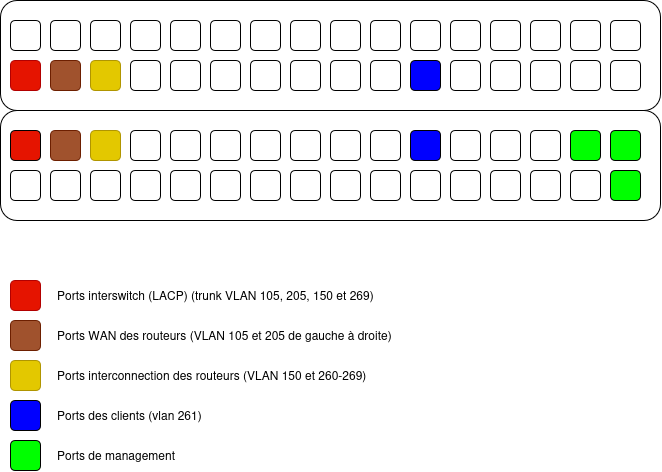

The diagram above was exported from draw.io. Its source (the exported page's mxGraphModel, read from the mxfile embedded in the PNG):
<mxGraphModel dx="410" dy="477" grid="1" gridSize="10" guides="1" tooltips="1" connect="1" arrows="1" fold="1" page="1" pageScale="1" pageWidth="827" pageHeight="1169" math="0" shadow="0">
  <root>
    <mxCell id="0" />
    <mxCell id="1" parent="0" />
    <mxCell id="MoCDh0baYih2J27h80_q-77" parent="1" style="rounded=1;whiteSpace=wrap;html=1;" value="" vertex="1">
      <mxGeometry height="110" width="660" x="393" y="316" as="geometry" />
    </mxCell>
    <mxCell id="MoCDh0baYih2J27h80_q-78" parent="1" style="rounded=1;whiteSpace=wrap;html=1;fillColor=light-dark(#E51400,#FF0000);strokeColor=#B20000;fontColor=#ffffff;" value="" vertex="1">
      <mxGeometry height="30" width="30" x="403" y="376" as="geometry" />
    </mxCell>
    <mxCell id="MoCDh0baYih2J27h80_q-81" parent="1" style="rounded=1;whiteSpace=wrap;html=1;fillColor=#a0522d;fontColor=#ffffff;strokeColor=#6D1F00;" value="" vertex="1">
      <mxGeometry height="30" width="30" x="443" y="376" as="geometry" />
    </mxCell>
    <mxCell id="MoCDh0baYih2J27h80_q-82" parent="1" style="rounded=1;whiteSpace=wrap;html=1;fillColor=light-dark(#0000FF,#0000FF);" value="" vertex="1">
      <mxGeometry height="30" width="30" x="803" y="376" as="geometry" />
    </mxCell>
    <mxCell id="MoCDh0baYih2J27h80_q-83" parent="1" style="rounded=1;whiteSpace=wrap;html=1;" value="" vertex="1">
      <mxGeometry height="30" width="30" x="523" y="336" as="geometry" />
    </mxCell>
    <mxCell id="MoCDh0baYih2J27h80_q-84" parent="1" style="rounded=1;whiteSpace=wrap;html=1;" value="" vertex="1">
      <mxGeometry height="30" width="30" x="483" y="336" as="geometry" />
    </mxCell>
    <mxCell id="MoCDh0baYih2J27h80_q-85" parent="1" style="rounded=1;whiteSpace=wrap;html=1;" value="" vertex="1">
      <mxGeometry height="30" width="30" x="563" y="336" as="geometry" />
    </mxCell>
    <mxCell id="MoCDh0baYih2J27h80_q-86" parent="1" style="rounded=1;whiteSpace=wrap;html=1;" value="" vertex="1">
      <mxGeometry height="30" width="30" x="563" y="376" as="geometry" />
    </mxCell>
    <mxCell id="MoCDh0baYih2J27h80_q-87" parent="1" style="rounded=1;whiteSpace=wrap;html=1;" value="" vertex="1">
      <mxGeometry height="30" width="30" x="603" y="336" as="geometry" />
    </mxCell>
    <mxCell id="MoCDh0baYih2J27h80_q-88" parent="1" style="rounded=1;whiteSpace=wrap;html=1;" value="" vertex="1">
      <mxGeometry height="30" width="30" x="603" y="376" as="geometry" />
    </mxCell>
    <mxCell id="MoCDh0baYih2J27h80_q-89" parent="1" style="rounded=1;whiteSpace=wrap;html=1;" value="" vertex="1">
      <mxGeometry height="30" width="30" x="643" y="336" as="geometry" />
    </mxCell>
    <mxCell id="MoCDh0baYih2J27h80_q-90" parent="1" style="rounded=1;whiteSpace=wrap;html=1;" value="" vertex="1">
      <mxGeometry height="30" width="30" x="643" y="376" as="geometry" />
    </mxCell>
    <mxCell id="MoCDh0baYih2J27h80_q-91" parent="1" style="rounded=1;whiteSpace=wrap;html=1;" value="" vertex="1">
      <mxGeometry height="30" width="30" x="683" y="336" as="geometry" />
    </mxCell>
    <mxCell id="MoCDh0baYih2J27h80_q-92" parent="1" style="rounded=1;whiteSpace=wrap;html=1;" value="" vertex="1">
      <mxGeometry height="30" width="30" x="683" y="376" as="geometry" />
    </mxCell>
    <mxCell id="MoCDh0baYih2J27h80_q-93" parent="1" style="rounded=1;whiteSpace=wrap;html=1;" value="" vertex="1">
      <mxGeometry height="30" width="30" x="723" y="336" as="geometry" />
    </mxCell>
    <mxCell id="MoCDh0baYih2J27h80_q-94" parent="1" style="rounded=1;whiteSpace=wrap;html=1;" value="" vertex="1">
      <mxGeometry height="30" width="30" x="723" y="376" as="geometry" />
    </mxCell>
    <mxCell id="MoCDh0baYih2J27h80_q-95" parent="1" style="rounded=1;whiteSpace=wrap;html=1;" value="" vertex="1">
      <mxGeometry height="30" width="30" x="763" y="336" as="geometry" />
    </mxCell>
    <mxCell id="MoCDh0baYih2J27h80_q-96" parent="1" style="rounded=1;whiteSpace=wrap;html=1;" value="" vertex="1">
      <mxGeometry height="30" width="30" x="763" y="376" as="geometry" />
    </mxCell>
    <mxCell id="MoCDh0baYih2J27h80_q-97" parent="1" style="rounded=1;whiteSpace=wrap;html=1;" value="" vertex="1">
      <mxGeometry height="30" width="30" x="803" y="336" as="geometry" />
    </mxCell>
    <mxCell id="MoCDh0baYih2J27h80_q-98" parent="1" style="rounded=1;whiteSpace=wrap;html=1;" value="" vertex="1">
      <mxGeometry height="30" width="30" x="523" y="376" as="geometry" />
    </mxCell>
    <mxCell id="MoCDh0baYih2J27h80_q-99" parent="1" style="rounded=1;whiteSpace=wrap;html=1;" value="" vertex="1">
      <mxGeometry height="30" width="30" x="843" y="336" as="geometry" />
    </mxCell>
    <mxCell id="MoCDh0baYih2J27h80_q-100" parent="1" style="rounded=1;whiteSpace=wrap;html=1;" value="" vertex="1">
      <mxGeometry height="30" width="30" x="843" y="376" as="geometry" />
    </mxCell>
    <mxCell id="MoCDh0baYih2J27h80_q-101" parent="1" style="rounded=1;whiteSpace=wrap;html=1;" value="" vertex="1">
      <mxGeometry height="30" width="30" x="883" y="336" as="geometry" />
    </mxCell>
    <mxCell id="MoCDh0baYih2J27h80_q-102" parent="1" style="rounded=1;whiteSpace=wrap;html=1;" value="" vertex="1">
      <mxGeometry height="30" width="30" x="883" y="376" as="geometry" />
    </mxCell>
    <mxCell id="MoCDh0baYih2J27h80_q-103" parent="1" style="rounded=1;whiteSpace=wrap;html=1;" value="" vertex="1">
      <mxGeometry height="30" width="30" x="923" y="336" as="geometry" />
    </mxCell>
    <mxCell id="MoCDh0baYih2J27h80_q-104" parent="1" style="rounded=1;whiteSpace=wrap;html=1;" value="" vertex="1">
      <mxGeometry height="30" width="30" x="923" y="376" as="geometry" />
    </mxCell>
    <mxCell id="MoCDh0baYih2J27h80_q-105" parent="1" style="rounded=1;whiteSpace=wrap;html=1;" value="" vertex="1">
      <mxGeometry height="30" width="30" x="963" y="336" as="geometry" />
    </mxCell>
    <mxCell id="MoCDh0baYih2J27h80_q-106" parent="1" style="rounded=1;whiteSpace=wrap;html=1;" value="" vertex="1">
      <mxGeometry height="30" width="30" x="963" y="376" as="geometry" />
    </mxCell>
    <mxCell id="MoCDh0baYih2J27h80_q-107" parent="1" style="rounded=1;whiteSpace=wrap;html=1;" value="" vertex="1">
      <mxGeometry height="30" width="30" x="1003" y="336" as="geometry" />
    </mxCell>
    <mxCell id="MoCDh0baYih2J27h80_q-108" parent="1" style="rounded=1;whiteSpace=wrap;html=1;" value="" vertex="1">
      <mxGeometry height="30" width="30" x="1003" y="376" as="geometry" />
    </mxCell>
    <mxCell id="MoCDh0baYih2J27h80_q-109" parent="1" style="rounded=1;whiteSpace=wrap;html=1;" value="" vertex="1">
      <mxGeometry height="110" width="660" x="393" y="426" as="geometry" />
    </mxCell>
    <mxCell id="MoCDh0baYih2J27h80_q-110" parent="1" style="rounded=1;whiteSpace=wrap;html=1;fillColor=light-dark(#E3C800,#FFFF00);fontColor=#000000;strokeColor=#B09500;" value="" vertex="1">
      <mxGeometry height="30" width="30" x="483" y="446" as="geometry" />
    </mxCell>
    <mxCell id="MoCDh0baYih2J27h80_q-111" parent="1" style="rounded=1;whiteSpace=wrap;html=1;" value="" vertex="1">
      <mxGeometry height="30" width="30" x="403" y="486" as="geometry" />
    </mxCell>
    <mxCell id="MoCDh0baYih2J27h80_q-112" parent="1" style="rounded=1;whiteSpace=wrap;html=1;fillColor=light-dark(#E3C800,#FFFF33);fontColor=#000000;strokeColor=#B09500;" value="" vertex="1">
      <mxGeometry height="30" width="30" x="483" y="376" as="geometry" />
    </mxCell>
    <mxCell id="MoCDh0baYih2J27h80_q-113" parent="1" style="rounded=1;whiteSpace=wrap;html=1;" value="" vertex="1">
      <mxGeometry height="30" width="30" x="443" y="486" as="geometry" />
    </mxCell>
    <mxCell id="MoCDh0baYih2J27h80_q-115" parent="1" style="rounded=1;whiteSpace=wrap;html=1;" value="" vertex="1">
      <mxGeometry height="30" width="30" x="483" y="486" as="geometry" />
    </mxCell>
    <mxCell id="MoCDh0baYih2J27h80_q-117" parent="1" style="rounded=1;whiteSpace=wrap;html=1;" value="" vertex="1">
      <mxGeometry height="30" width="30" x="523" y="486" as="geometry" />
    </mxCell>
    <mxCell id="MoCDh0baYih2J27h80_q-118" parent="1" style="rounded=1;whiteSpace=wrap;html=1;" value="" vertex="1">
      <mxGeometry height="30" width="30" x="563" y="446" as="geometry" />
    </mxCell>
    <mxCell id="MoCDh0baYih2J27h80_q-119" parent="1" style="rounded=1;whiteSpace=wrap;html=1;" value="" vertex="1">
      <mxGeometry height="30" width="30" x="563" y="486" as="geometry" />
    </mxCell>
    <mxCell id="MoCDh0baYih2J27h80_q-120" parent="1" style="rounded=1;whiteSpace=wrap;html=1;" value="" vertex="1">
      <mxGeometry height="30" width="30" x="603" y="446" as="geometry" />
    </mxCell>
    <mxCell id="MoCDh0baYih2J27h80_q-121" parent="1" style="rounded=1;whiteSpace=wrap;html=1;" value="" vertex="1">
      <mxGeometry height="30" width="30" x="603" y="486" as="geometry" />
    </mxCell>
    <mxCell id="MoCDh0baYih2J27h80_q-122" parent="1" style="rounded=1;whiteSpace=wrap;html=1;" value="" vertex="1">
      <mxGeometry height="30" width="30" x="643" y="446" as="geometry" />
    </mxCell>
    <mxCell id="MoCDh0baYih2J27h80_q-123" parent="1" style="rounded=1;whiteSpace=wrap;html=1;" value="" vertex="1">
      <mxGeometry height="30" width="30" x="643" y="486" as="geometry" />
    </mxCell>
    <mxCell id="MoCDh0baYih2J27h80_q-124" parent="1" style="rounded=1;whiteSpace=wrap;html=1;" value="" vertex="1">
      <mxGeometry height="30" width="30" x="683" y="446" as="geometry" />
    </mxCell>
    <mxCell id="MoCDh0baYih2J27h80_q-125" parent="1" style="rounded=1;whiteSpace=wrap;html=1;" value="" vertex="1">
      <mxGeometry height="30" width="30" x="683" y="486" as="geometry" />
    </mxCell>
    <mxCell id="MoCDh0baYih2J27h80_q-126" parent="1" style="rounded=1;whiteSpace=wrap;html=1;" value="" vertex="1">
      <mxGeometry height="30" width="30" x="723" y="446" as="geometry" />
    </mxCell>
    <mxCell id="MoCDh0baYih2J27h80_q-127" parent="1" style="rounded=1;whiteSpace=wrap;html=1;" value="" vertex="1">
      <mxGeometry height="30" width="30" x="723" y="486" as="geometry" />
    </mxCell>
    <mxCell id="MoCDh0baYih2J27h80_q-128" parent="1" style="rounded=1;whiteSpace=wrap;html=1;" value="" vertex="1">
      <mxGeometry height="30" width="30" x="763" y="446" as="geometry" />
    </mxCell>
    <mxCell id="MoCDh0baYih2J27h80_q-129" parent="1" style="rounded=1;whiteSpace=wrap;html=1;" value="" vertex="1">
      <mxGeometry height="30" width="30" x="763" y="486" as="geometry" />
    </mxCell>
    <mxCell id="MoCDh0baYih2J27h80_q-130" parent="1" style="rounded=1;whiteSpace=wrap;html=1;" value="" vertex="1">
      <mxGeometry height="30" width="30" x="523" y="446" as="geometry" />
    </mxCell>
    <mxCell id="MoCDh0baYih2J27h80_q-131" parent="1" style="rounded=1;whiteSpace=wrap;html=1;" value="" vertex="1">
      <mxGeometry height="30" width="30" x="803" y="486" as="geometry" />
    </mxCell>
    <mxCell id="MoCDh0baYih2J27h80_q-132" parent="1" style="rounded=1;whiteSpace=wrap;html=1;" value="" vertex="1">
      <mxGeometry height="30" width="30" x="843" y="446" as="geometry" />
    </mxCell>
    <mxCell id="MoCDh0baYih2J27h80_q-133" parent="1" style="rounded=1;whiteSpace=wrap;html=1;" value="" vertex="1">
      <mxGeometry height="30" width="30" x="843" y="486" as="geometry" />
    </mxCell>
    <mxCell id="MoCDh0baYih2J27h80_q-134" parent="1" style="rounded=1;whiteSpace=wrap;html=1;" value="" vertex="1">
      <mxGeometry height="30" width="30" x="883" y="446" as="geometry" />
    </mxCell>
    <mxCell id="MoCDh0baYih2J27h80_q-135" parent="1" style="rounded=1;whiteSpace=wrap;html=1;" value="" vertex="1">
      <mxGeometry height="30" width="30" x="883" y="486" as="geometry" />
    </mxCell>
    <mxCell id="MoCDh0baYih2J27h80_q-136" parent="1" style="rounded=1;whiteSpace=wrap;html=1;" value="" vertex="1">
      <mxGeometry height="30" width="30" x="923" y="446" as="geometry" />
    </mxCell>
    <mxCell id="MoCDh0baYih2J27h80_q-137" parent="1" style="rounded=1;whiteSpace=wrap;html=1;" value="" vertex="1">
      <mxGeometry height="30" width="30" x="923" y="486" as="geometry" />
    </mxCell>
    <mxCell id="MoCDh0baYih2J27h80_q-138" parent="1" style="rounded=1;whiteSpace=wrap;html=1;fillColor=light-dark(#00FF00,#00FF00);gradientColor=none;gradientDirection=north;" value="" vertex="1">
      <mxGeometry height="30" width="30" x="963" y="446" as="geometry" />
    </mxCell>
    <mxCell id="MoCDh0baYih2J27h80_q-139" parent="1" style="rounded=1;whiteSpace=wrap;html=1;" value="" vertex="1">
      <mxGeometry height="30" width="30" x="963" y="486" as="geometry" />
    </mxCell>
    <mxCell id="MoCDh0baYih2J27h80_q-140" parent="1" style="text;html=1;whiteSpace=wrap;strokeColor=none;fillColor=none;align=left;verticalAlign=middle;rounded=0;" value="Ports interswitch (LACP) (trunk VLAN 105, 205, 150 et 269)" vertex="1">
      <mxGeometry height="30" width="370" x="448" y="596" as="geometry" />
    </mxCell>
    <mxCell id="MoCDh0baYih2J27h80_q-141" parent="1" style="rounded=1;whiteSpace=wrap;html=1;fillColor=#a0522d;fontColor=#ffffff;strokeColor=#6D1F00;" value="" vertex="1">
      <mxGeometry height="30" width="30" x="403" y="636" as="geometry" />
    </mxCell>
    <mxCell id="MoCDh0baYih2J27h80_q-142" parent="1" style="text;html=1;whiteSpace=wrap;strokeColor=none;fillColor=none;align=left;verticalAlign=middle;rounded=0;" value="Ports WAN des routeurs (VLAN 105 et 205 de gauche à droite)" vertex="1">
      <mxGeometry height="30" width="410" x="448" y="636" as="geometry" />
    </mxCell>
    <mxCell id="MoCDh0baYih2J27h80_q-143" parent="1" style="rounded=1;whiteSpace=wrap;html=1;fillColor=light-dark(#E3C800,#FFFF33);fontColor=#000000;strokeColor=#B09500;" value="" vertex="1">
      <mxGeometry height="30" width="30" x="403" y="676" as="geometry" />
    </mxCell>
    <mxCell id="MoCDh0baYih2J27h80_q-144" parent="1" style="text;html=1;whiteSpace=wrap;strokeColor=none;fillColor=none;align=left;verticalAlign=middle;rounded=0;" value="Ports interconnection des routeurs (VLAN 150 et 260-269)" vertex="1">
      <mxGeometry height="30" width="410" x="448" y="676" as="geometry" />
    </mxCell>
    <mxCell id="MoCDh0baYih2J27h80_q-145" parent="1" style="text;html=1;whiteSpace=wrap;strokeColor=none;fillColor=none;align=left;verticalAlign=middle;rounded=0;" value="Ports des clients (vlan 261)" vertex="1">
      <mxGeometry height="30" width="410" x="448" y="716" as="geometry" />
    </mxCell>
    <mxCell id="MoCDh0baYih2J27h80_q-146" parent="1" style="text;html=1;whiteSpace=wrap;strokeColor=none;fillColor=none;align=left;verticalAlign=middle;rounded=0;" value="Ports de management" vertex="1">
      <mxGeometry height="30" width="410" x="448" y="756" as="geometry" />
    </mxCell>
    <mxCell id="MoCDh0baYih2J27h80_q-147" parent="1" style="rounded=1;whiteSpace=wrap;html=1;fillColor=light-dark(#0000FF,#0000FF);" value="" vertex="1">
      <mxGeometry height="30" width="30" x="803" y="446" as="geometry" />
    </mxCell>
    <mxCell id="MoCDh0baYih2J27h80_q-148" parent="1" style="rounded=1;whiteSpace=wrap;html=1;fillColor=light-dark(#00FF00,#00FF00);gradientColor=none;gradientDirection=north;" value="" vertex="1">
      <mxGeometry height="30" width="30" x="1003" y="446" as="geometry" />
    </mxCell>
    <mxCell id="MoCDh0baYih2J27h80_q-149" parent="1" style="rounded=1;whiteSpace=wrap;html=1;fillColor=light-dark(#00FF00,#00FF00);gradientColor=none;gradientDirection=north;" value="" vertex="1">
      <mxGeometry height="30" width="30" x="1003" y="486" as="geometry" />
    </mxCell>
    <mxCell id="MoCDh0baYih2J27h80_q-150" parent="1" style="rounded=1;whiteSpace=wrap;html=1;fillColor=light-dark(#00FF00,#00FF00);gradientColor=none;gradientDirection=north;" value="" vertex="1">
      <mxGeometry height="30" width="30" x="403" y="756" as="geometry" />
    </mxCell>
    <mxCell id="MoCDh0baYih2J27h80_q-151" parent="1" style="rounded=1;whiteSpace=wrap;html=1;fillColor=light-dark(#0000FF,#0000FF);" value="" vertex="1">
      <mxGeometry height="30" width="30" x="403" y="716" as="geometry" />
    </mxCell>
    <mxCell id="MoCDh0baYih2J27h80_q-152" parent="1" style="rounded=1;whiteSpace=wrap;html=1;fillColor=light-dark(#E51400,#FF0000);strokeColor=#B20000;fontColor=#ffffff;" value="" vertex="1">
      <mxGeometry height="30" width="30" x="403" y="596" as="geometry" />
    </mxCell>
    <mxCell id="MoCDh0baYih2J27h80_q-80" parent="1" style="rounded=1;whiteSpace=wrap;html=1;fillColor=light-dark(#E51400,#FF0000);" value="" vertex="1">
      <mxGeometry height="30" width="30" x="403" y="446" as="geometry" />
    </mxCell>
    <mxCell id="MoCDh0baYih2J27h80_q-79" parent="1" style="rounded=1;whiteSpace=wrap;html=1;fillColor=#a0522d;fontColor=#ffffff;strokeColor=#6D1F00;" value="" vertex="1">
      <mxGeometry height="30" width="30" x="443" y="446" as="geometry" />
    </mxCell>
    <mxCell id="MoCDh0baYih2J27h80_q-153" parent="1" style="rounded=1;whiteSpace=wrap;html=1;" value="" vertex="1">
      <mxGeometry height="30" width="30" x="403" y="336" as="geometry" />
    </mxCell>
    <mxCell id="MoCDh0baYih2J27h80_q-154" parent="1" style="rounded=1;whiteSpace=wrap;html=1;" value="" vertex="1">
      <mxGeometry height="30" width="30" x="443" y="336" as="geometry" />
    </mxCell>
  </root>
</mxGraphModel>